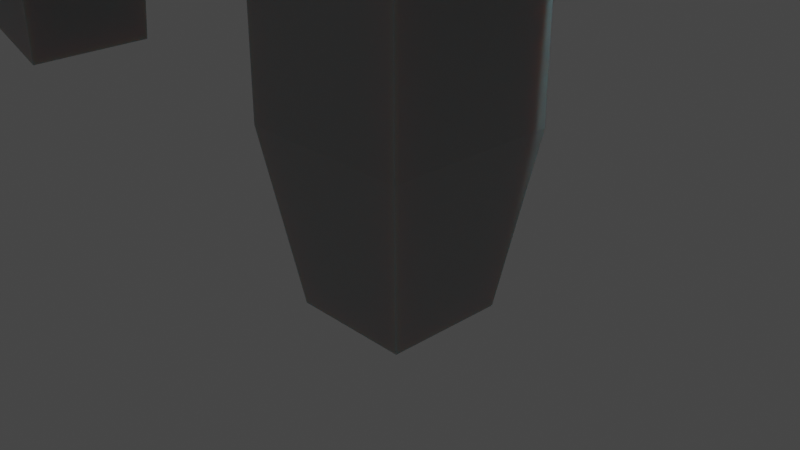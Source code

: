 # Source: smg.blend  (saved by Blender 2.91.10; exported with 4.5.12 LTS)
import bpy
from mathutils import Matrix  # noqa: F401  (used for matrix-valued properties, if any)

bpy.ops.wm.read_factory_settings(use_empty=True)
scene = bpy.context.scene
scene.name = 'Scene'

# ---- collections
col_collection = bpy.data.collections.new('Collection'); scene.collection.children.link(col_collection)

# ---- materials (node trees are filled in below, after node groups)
mat_material = bpy.data.materials.new('Material')
mat_material.alpha_threshold = 0.0
mat_material.use_transparent_shadow = False
mat_material.line_color = (0.0, 0.0, 0.0, 1.0)

# ---- material node trees
mat_material.use_nodes = True; mat_material.node_tree.nodes.clear()
_N = mat_material.node_tree.nodes; _L = mat_material.node_tree.links
n0 = _N.new('ShaderNodeOutputMaterial'); n0.name = 'Material Output'; n0.location = (300, 300)
n1 = _N.new('ShaderNodeBsdfPrincipled'); n1.name = 'Principled BSDF'; n1.location = (10, 300)
n1.distribution = 'GGX'
n1.subsurface_method = 'BURLEY'
n1.inputs[0].default_value = (0.3344, 0.3344, 0.3344, 1.0)
n1.inputs[2].default_value = 0.2
n1.inputs[3].default_value = 1.45
n1.inputs[8].default_value = 1.0
n1.inputs[10].default_value = 0.5
n1.inputs[27].default_value = (0.0, 0.0, 0.0, 1.0)
n1.inputs[28].default_value = 1.0
_L.new(n1.outputs[0], n0.inputs[0])
n0.is_active_output = True

# ---- world
world_world = bpy.data.worlds.new('World'); scene.world = world_world
world_world.use_nodes = True; world_world.node_tree.nodes.clear()
_N = world_world.node_tree.nodes; _L = world_world.node_tree.links
n0 = _N.new('ShaderNodeOutputWorld'); n0.name = 'World Output'; n0.location = (300, 300)
n1 = _N.new('ShaderNodeBackground'); n1.name = 'Background'; n1.location = (10, 300)
n1.inputs[0].default_value = (0.05088, 0.05088, 0.05088, 1.0)
_L.new(n1.outputs[0], n0.inputs[0])
n0.is_active_output = True
world_world.color = (0.05088, 0.05088, 0.05088)
world_world.use_sun_shadow = False
world_world.sun_shadow_jitter_overblur = 0.0

# ---- cameras
cam_camera = bpy.data.cameras.new('Camera')
cam_camera.clip_end = 100.0
cam_camera.ortho_scale = 7.314

# ---- lights
light_light = bpy.data.lights.new('Light', 'POINT')
light_light.transmission_factor = 0.0
light_light.energy = 1000.0
light_light.shadow_soft_size = 0.1
light_light.shadow_maximum_resolution = 0.006
light_light.use_absolute_resolution = True

# ---- meshes
me_cube = bpy.data.meshes.new('Cube')
me_cube.from_pydata([(1.0, 1.0, 1.0), (0.6897, 0.6897, -1.0), (1.0, -1.0, 1.0), (0.6897, -0.6897, -1.0), (-1.0, 1.0, 1.0), (-0.6897, 0.6897, -1.0), (-1.0, -1.0, 1.0), (-0.6897, -0.6897, -1.0), (1.0, -1.0, 4.138), (-1.0, -1.0, 4.138), (1.0, 1.0, 4.138), (-1.0, 1.0, 4.138), (1.0, -1.0, 6.216), (-1.0, -1.0, 6.216), (1.0, 1.0, 6.216), (-1.0, 1.0, 6.216), (4.548, 1.0, 4.218), (4.548, -1.0, 4.218), (3.746, 1.0, 6.136), (3.746, -1.0, 6.136), (5.268, 1.205, 4.307), (5.268, -1.205, 4.307), (4.703, 1.205, 6.748), (4.703, -1.205, 6.748), (-5.879, -1.0, 4.138), (-5.879, 1.0, 4.138), (-5.879, -1.0, 6.216), (-5.879, 1.0, 6.216), (-7.775, -1.0, 4.138), (-7.775, 1.0, 4.138), (-7.775, -1.0, 6.216), (-7.775, 1.0, 6.216), (-10.65, -1.0, 4.138), (-10.65, 1.0, 4.138), (-10.65, -1.0, 6.216), (-10.65, 1.0, 6.216), (-6.061, -0.8592, 0.3568), (-6.061, 0.8592, 0.3568), (-7.593, -0.8592, 0.9124), (-7.593, 0.8592, 0.9124), (-1.813, -1.0, 6.216), (-2.626, -1.0, 6.216), (-3.44, -1.0, 6.216), (-4.253, -1.0, 6.216), (-5.066, -1.0, 6.216), (-5.066, -1.0, 4.138), (-4.253, -1.0, 4.138), (-3.44, -1.0, 4.138), (-2.626, -1.0, 4.138), (-1.813, -1.0, 4.138), (-1.813, 1.0, 6.216), (-2.626, 1.0, 6.216), (-3.44, 1.0, 6.216), (-4.253, 1.0, 6.216), (-5.066, 1.0, 6.216), (-5.066, 1.0, 4.138), (-4.253, 1.0, 4.138), (-3.44, 1.0, 4.138), (-2.626, 1.0, 4.138), (-1.813, 1.0, 4.138), (-5.066, -1.0, 2.621), (-4.253, -1.0, 2.621), (-2.626, -1.0, 2.621), (-1.813, -1.0, 2.621), (-5.066, 1.0, 2.621), (-4.253, 1.0, 2.621), (-2.626, 1.0, 2.621), (-1.813, 1.0, 2.621), (-2.822, -0.627, 2.049), (-2.312, -0.627, 2.049), (-2.822, 0.627, 2.049), (-2.312, 0.627, 2.049), (-5.013, -1.0, 2.621), (-5.013, 1.0, 2.621), (-4.319, -0.627, 2.049), (-4.319, 0.627, 2.049), (-3.67, -0.6074, 3.499), (-3.176, -0.6074, 3.499), (-3.67, 0.6074, 3.499), (-3.176, 0.6074, 3.499), (1.0, -1.0, 6.716), (-1.0, -1.0, 6.716), (1.0, 1.0, 6.716), (-1.0, 1.0, 6.716), (-5.879, -1.0, 6.716), (-5.879, 1.0, 6.716), (-7.775, -1.0, 6.716), (-7.775, 1.0, 6.716)], [], [(0, 4, 11, 10), (3, 2, 6, 7), (7, 6, 4, 5), (5, 1, 3, 7), (1, 0, 2, 3), (5, 4, 0, 1), (45, 44, 26, 24), (6, 2, 8, 9), (4, 6, 9, 11), (2, 0, 10, 8), (14, 15, 83, 82), (9, 8, 12, 13), (10, 11, 15, 14), (14, 12, 19, 18), (19, 17, 21, 23), (12, 8, 17, 19), (8, 10, 16, 17), (10, 14, 18, 16), (21, 20, 22, 23), (17, 16, 20, 21), (16, 18, 22, 20), (18, 19, 23, 22), (26, 27, 85, 84), (44, 54, 27, 26), (55, 45, 24, 25), (54, 55, 25, 27), (28, 30, 34, 32), (24, 26, 30, 28), (28, 29, 39, 38), (27, 25, 29, 31), (33, 32, 34, 35), (29, 28, 32, 33), (31, 29, 33, 35), (30, 31, 35, 34), (37, 36, 38, 39), (29, 25, 37, 39), (25, 24, 36, 37), (24, 28, 38, 36), (15, 11, 59, 50), (50, 59, 58, 51), (51, 58, 57, 52), (52, 57, 56, 53), (53, 56, 55, 54), (11, 9, 49, 59), (45, 55, 64, 60), (57, 58, 79, 78), (57, 47, 46, 56), (49, 48, 62, 63), (13, 15, 50, 40), (40, 50, 51, 41), (41, 51, 52, 42), (42, 52, 53, 43), (43, 53, 54, 44), (9, 13, 40, 49), (49, 40, 41, 48), (48, 41, 42, 47), (47, 42, 43, 46), (46, 43, 44, 45), (67, 63, 69, 71), (65, 61, 60, 64), (55, 56, 65, 64), (59, 49, 63, 67), (58, 59, 67, 66), (56, 46, 61, 65), (46, 45, 60, 61), (48, 58, 66, 62), (71, 69, 68, 70), (66, 70, 75, 73), (66, 67, 71, 70), (63, 62, 68, 69), (72, 73, 75, 74), (62, 66, 73, 72), (68, 62, 72, 74), (70, 68, 74, 75), (79, 77, 76, 78), (47, 57, 78, 76), (48, 47, 76, 77), (58, 48, 77, 79), (82, 83, 81, 80), (12, 14, 82, 80), (15, 13, 81, 83), (13, 12, 80, 81), (84, 85, 87, 86), (27, 31, 87, 85), (30, 26, 84, 86), (31, 30, 86, 87)])
_uv = me_cube.uv_layers.new(name='UVMap')
_uv.uv.foreach_set('vector', [0.625, 0.5, 0.625, 0.25, 0.625, 0.25, 0.625, 0.5, 0.375, 0.75, 0.625, 0.75, 0.625, 1.0, 0.375, 1.0, 0.375, 0.0, 0.625, 0.0, 0.625, 0.25, 0.375, 0.25, 0.125, 0.5, 0.375, 0.5, 0.375, 0.75, 0.125, 0.75, 0.375, 0.5, 0.625, 0.5, 0.625, 0.75, 0.375, 0.75, 0.375, 0.25, 0.625, 0.25, 0.625, 0.5, 0.375, 0.5, 0.625, 1.0, 0.625, 1.0, 0.625, 1.0, 0.625, 1.0, 0.625, 1.0, 0.625, 0.75, 0.625, 0.75, 0.625, 1.0, 0.625, 0.25, 0.625, 0.0, 0.625, 0.0, 0.625, 0.25, 0.625, 0.75, 0.625, 0.5, 0.625, 0.5, 0.625, 0.75, 0.625, 0.5, 0.625, 0.25, 0.625, 0.25, 0.625, 0.5, 0.625, 1.0, 0.625, 0.75, 0.625, 0.75, 0.625, 1.0, 0.625, 0.5, 0.625, 0.25, 0.625, 0.25, 0.625, 0.5, 0.625, 0.5, 0.625, 0.75, 0.625, 0.75, 0.625, 0.5, 0.625, 0.75, 0.625, 0.75, 0.625, 0.75, 0.625, 0.75, 0.625, 0.75, 0.625, 0.75, 0.625, 0.75, 0.625, 0.75, 0.625, 0.75, 0.625, 0.5, 0.625, 0.5, 0.625, 0.75, 0.625, 0.5, 0.625, 0.5, 0.625, 0.5, 0.625, 0.5, 0.625, 0.75, 0.625, 0.5, 0.625, 0.5, 0.625, 0.75, 0.625, 0.75, 0.625, 0.5, 0.625, 0.5, 0.625, 0.75, 0.625, 0.5, 0.625, 0.5, 0.625, 0.5, 0.625, 0.5, 0.625, 0.5, 0.625, 0.75, 0.625, 0.75, 0.625, 0.5, 0.875, 0.75, 0.875, 0.5, 0.875, 0.5, 0.875, 0.75, 0.875, 0.75, 0.875, 0.5, 0.875, 0.5, 0.875, 0.75, 0.625, 0.25, 0.625, 0.0, 0.625, 0.0, 0.625, 0.25, 0.625, 0.25, 0.625, 0.25, 0.625, 0.25, 0.625, 0.25, 0.625, 1.0, 0.625, 1.0, 0.625, 1.0, 0.625, 1.0, 0.625, 1.0, 0.625, 1.0, 0.625, 1.0, 0.625, 1.0, 0.625, 0.0, 0.625, 0.25, 0.625, 0.25, 0.625, 0.0, 0.625, 0.25, 0.625, 0.25, 0.625, 0.25, 0.625, 0.25, 0.625, 0.25, 0.625, 0.0, 0.625, 0.0, 0.625, 0.25, 0.625, 0.25, 0.625, 0.0, 0.625, 0.0, 0.625, 0.25, 0.625, 0.25, 0.625, 0.25, 0.625, 0.25, 0.625, 0.25, 0.875, 0.75, 0.875, 0.5, 0.875, 0.5, 0.875, 0.75, 0.625, 0.25, 0.625, 0.0, 0.625, 0.0, 0.625, 0.25, 0.625, 0.25, 0.625, 0.25, 0.625, 0.25, 0.625, 0.25, 0.625, 0.25, 0.625, 0.0, 0.625, 0.0, 0.625, 0.25, 0.625, 1.0, 0.625, 1.0, 0.625, 1.0, 0.625, 1.0, 0.625, 0.25, 0.625, 0.25, 0.625, 0.25, 0.625, 0.25, 0.625, 0.25, 0.625, 0.25, 0.625, 0.25, 0.625, 0.25, 0.625, 0.25, 0.625, 0.25, 0.625, 0.25, 0.625, 0.25, 0.625, 0.25, 0.625, 0.25, 0.625, 0.25, 0.625, 0.25, 0.625, 0.25, 0.625, 0.25, 0.625, 0.25, 0.625, 0.25, 0.625, 0.25, 0.625, 0.0, 0.625, 0.0, 0.625, 0.25, 0.625, 0.0, 0.625, 0.25, 0.625, 0.25, 0.625, 0.0, 0.625, 0.25, 0.625, 0.25, 0.625, 0.25, 0.625, 0.25, 0.625, 0.25, 0.625, 0.0, 0.625, 0.0, 0.625, 0.25, 0.625, 1.0, 0.625, 1.0, 0.625, 1.0, 0.625, 1.0, 0.875, 0.75, 0.875, 0.5, 0.875, 0.5, 0.875, 0.75, 0.875, 0.75, 0.875, 0.5, 0.875, 0.5, 0.875, 0.75, 0.875, 0.75, 0.875, 0.5, 0.875, 0.5, 0.875, 0.75, 0.875, 0.75, 0.875, 0.5, 0.875, 0.5, 0.875, 0.75, 0.875, 0.75, 0.875, 0.5, 0.875, 0.5, 0.875, 0.75, 0.625, 1.0, 0.625, 1.0, 0.625, 1.0, 0.625, 1.0, 0.625, 1.0, 0.625, 1.0, 0.625, 1.0, 0.625, 1.0, 0.625, 1.0, 0.625, 1.0, 0.625, 1.0, 0.625, 1.0, 0.625, 1.0, 0.625, 1.0, 0.625, 1.0, 0.625, 1.0, 0.625, 1.0, 0.625, 1.0, 0.625, 1.0, 0.625, 1.0, 0.625, 0.25, 0.625, 0.0, 0.625, 0.0, 0.625, 0.25, 0.625, 0.25, 0.625, 0.0, 0.625, 0.0, 0.625, 0.25, 0.625, 0.25, 0.625, 0.25, 0.625, 0.25, 0.625, 0.25, 0.625, 0.25, 0.625, 0.0, 0.625, 0.0, 0.625, 0.25, 0.625, 0.25, 0.625, 0.25, 0.625, 0.25, 0.625, 0.25, 0.625, 0.25, 0.625, 0.0, 0.625, 0.0, 0.625, 0.25, 0.625, 1.0, 0.625, 1.0, 0.625, 1.0, 0.625, 1.0, 0.625, 0.0, 0.625, 0.25, 0.625, 0.25, 0.625, 0.0, 0.625, 0.25, 0.625, 0.0, 0.625, 0.0, 0.625, 0.25, 0.625, 0.25, 0.625, 0.25, 0.625, 0.25, 0.625, 0.25, 0.625, 0.25, 0.625, 0.25, 0.625, 0.25, 0.625, 0.25, 0.625, 1.0, 0.625, 1.0, 0.625, 1.0, 0.625, 1.0, 0.625, 0.0, 0.625, 0.25, 0.625, 0.25, 0.625, 0.0, 0.625, 0.0, 0.625, 0.25, 0.625, 0.25, 0.625, 0.0, 0.625, 1.0, 0.625, 1.0, 0.625, 1.0, 0.625, 1.0, 0.625, 0.25, 0.625, 0.0, 0.625, 0.0, 0.625, 0.25, 0.625, 0.25, 0.625, 0.0, 0.625, 0.0, 0.625, 0.25, 0.625, 0.0, 0.625, 0.25, 0.625, 0.25, 0.625, 0.0, 0.625, 1.0, 0.625, 1.0, 0.625, 1.0, 0.625, 1.0, 0.625, 0.25, 0.625, 0.0, 0.625, 0.0, 0.625, 0.25, 0.625, 0.5, 0.875, 0.5, 0.875, 0.75, 0.625, 0.75, 0.625, 0.75, 0.625, 0.5, 0.625, 0.5, 0.625, 0.75, 0.875, 0.5, 0.875, 0.75, 0.875, 0.75, 0.875, 0.5, 0.625, 1.0, 0.625, 0.75, 0.625, 0.75, 0.625, 1.0, 0.875, 0.75, 0.875, 0.5, 0.875, 0.5, 0.875, 0.75, 0.625, 0.25, 0.625, 0.25, 0.625, 0.25, 0.625, 0.25, 0.625, 1.0, 0.625, 1.0, 0.625, 1.0, 0.625, 1.0, 0.875, 0.5, 0.875, 0.75, 0.875, 0.75, 0.875, 0.5])
me_cube.materials.append(mat_material)
me_cube.use_remesh_preserve_volume = False
me_cube.use_remesh_preserve_attributes = False
me_cube.use_mirror_vertex_groups = False
me_cube.update()

# ---- objects
ob_cube = bpy.data.objects.new('Cube', me_cube)
ob_light = bpy.data.objects.new('Light', light_light)
ob_camera = bpy.data.objects.new('Camera', cam_camera)

# ---- transforms, parenting, visibility, modifiers, constraints
ob_cube.location = (0.0, 0.0, 0.0)
ob_cube.lock_rotations_4d = False
ob_cube.empty_display_type = 'ARROWS'
ob_cube.lineart.crease_threshold = 0.0
ob_light.location = (4.076, 1.005, 5.904)
ob_light.rotation_euler = (0.6503, 0.05522, 1.866)
ob_light.lock_rotations_4d = False
ob_light.empty_display_type = 'ARROWS'
ob_light.color = (0.0, 0.0, 0.0, 0.0)
ob_light.lineart.crease_threshold = 0.0
ob_camera.location = (7.359, -6.926, 4.958)
ob_camera.rotation_euler = (1.109, 0.0, 0.8149)
ob_camera.lock_rotations_4d = False
ob_camera.empty_display_type = 'ARROWS'
ob_camera.color = (0.0, 0.0, 0.0, 0.0)
ob_camera.display_type = 'WIRE'
ob_camera.lineart.crease_threshold = 0.0

# ---- collection membership
col_collection.objects.link(ob_cube)
col_collection.objects.link(ob_light)
col_collection.objects.link(ob_camera)

# ---- scene / render settings (as saved in the file)
scene.camera = ob_camera
scene.frame_start = 1; scene.frame_end = 250; scene.frame_set(1)
scene.render.engine = 'BLENDER_EEVEE_NEXT'
scene.render.use_high_quality_normals = True
scene.cycles.use_denoising = False
scene.cycles.samples = 128
scene.cycles.sampling_pattern = 'TABULATED_SOBOL'
scene.cycles.use_adaptive_sampling = False
scene.cycles.use_light_tree = False
scene.view_settings.view_transform = 'Filmic'
bpy.context.view_layer.update()
